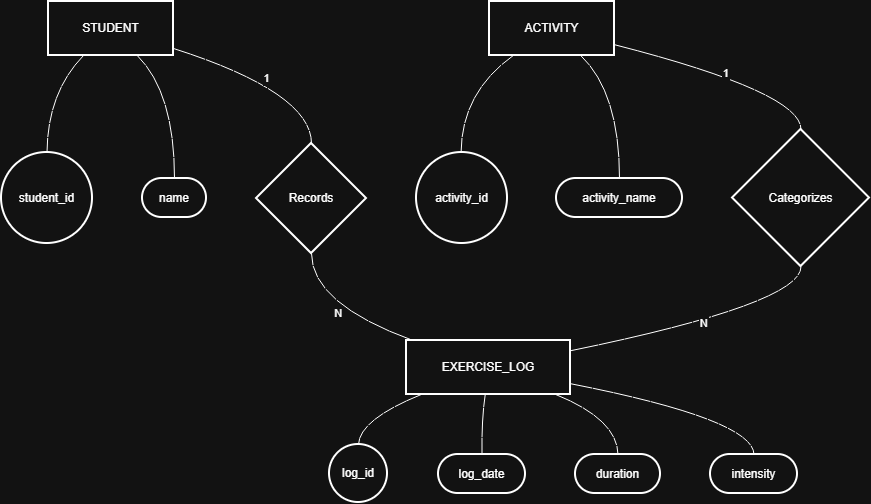

The diagram above was exported from draw.io. Its source (the exported page's mxGraphModel, read from the mxfile embedded in the PNG):
<mxGraphModel dx="1077" dy="597" grid="1" gridSize="10" guides="1" tooltips="1" connect="1" arrows="1" fold="1" page="1" pageScale="1" pageWidth="827" pageHeight="1169" math="0" shadow="0">
  <root>
    <mxCell id="0" />
    <mxCell id="1" parent="0" />
    <mxCell id="JWNO_rQxXhS90MnIutb8-76" parent="1" style="whiteSpace=wrap;strokeWidth=2;" value="STUDENT" vertex="1">
      <mxGeometry height="54" width="125" x="67" y="190" as="geometry" />
    </mxCell>
    <mxCell id="JWNO_rQxXhS90MnIutb8-77" parent="1" style="whiteSpace=wrap;strokeWidth=2;" value="ACTIVITY" vertex="1">
      <mxGeometry height="54" width="125" x="508" y="190" as="geometry" />
    </mxCell>
    <mxCell id="JWNO_rQxXhS90MnIutb8-78" parent="1" style="whiteSpace=wrap;strokeWidth=2;" value="EXERCISE_LOG" vertex="1">
      <mxGeometry height="54" width="164" x="425" y="529" as="geometry" />
    </mxCell>
    <mxCell id="JWNO_rQxXhS90MnIutb8-79" parent="1" style="ellipse;aspect=fixed;strokeWidth=2;whiteSpace=wrap;" value="student_id" vertex="1">
      <mxGeometry height="91" width="91" x="20" y="341" as="geometry" />
    </mxCell>
    <mxCell id="JWNO_rQxXhS90MnIutb8-80" parent="1" style="rounded=1;whiteSpace=wrap;arcSize=50;strokeWidth=2;" value="name" vertex="1">
      <mxGeometry height="39" width="64" x="161" y="367" as="geometry" />
    </mxCell>
    <mxCell id="JWNO_rQxXhS90MnIutb8-81" parent="1" style="ellipse;aspect=fixed;strokeWidth=2;whiteSpace=wrap;" value="activity_id" vertex="1">
      <mxGeometry height="91" width="91" x="435" y="341" as="geometry" />
    </mxCell>
    <mxCell id="JWNO_rQxXhS90MnIutb8-82" parent="1" style="rounded=1;whiteSpace=wrap;arcSize=50;strokeWidth=2;" value="activity_name" vertex="1">
      <mxGeometry height="39" width="126" x="575" y="367" as="geometry" />
    </mxCell>
    <mxCell id="JWNO_rQxXhS90MnIutb8-83" parent="1" style="ellipse;aspect=fixed;strokeWidth=2;whiteSpace=wrap;" value="log_id" vertex="1">
      <mxGeometry height="58" width="58" x="348" y="633" as="geometry" />
    </mxCell>
    <mxCell id="JWNO_rQxXhS90MnIutb8-84" parent="1" style="rounded=1;whiteSpace=wrap;arcSize=50;strokeWidth=2;" value="log_date" vertex="1">
      <mxGeometry height="39" width="87" x="457" y="643" as="geometry" />
    </mxCell>
    <mxCell id="JWNO_rQxXhS90MnIutb8-85" parent="1" style="rounded=1;whiteSpace=wrap;arcSize=50;strokeWidth=2;" value="duration" vertex="1">
      <mxGeometry height="39" width="85" x="594" y="643" as="geometry" />
    </mxCell>
    <mxCell id="JWNO_rQxXhS90MnIutb8-86" parent="1" style="rounded=1;whiteSpace=wrap;arcSize=50;strokeWidth=2;" value="intensity" vertex="1">
      <mxGeometry height="39" width="87" x="729" y="643" as="geometry" />
    </mxCell>
    <mxCell id="JWNO_rQxXhS90MnIutb8-87" parent="1" style="rhombus;strokeWidth=2;whiteSpace=wrap;" value="Records" vertex="1">
      <mxGeometry height="110" width="110" x="275" y="332" as="geometry" />
    </mxCell>
    <mxCell id="JWNO_rQxXhS90MnIutb8-88" parent="1" style="rhombus;strokeWidth=2;whiteSpace=wrap;" value="Categorizes" vertex="1">
      <mxGeometry height="137" width="137" x="751" y="318" as="geometry" />
    </mxCell>
    <mxCell id="JWNO_rQxXhS90MnIutb8-89" edge="1" parent="1" source="JWNO_rQxXhS90MnIutb8-76" style="curved=1;startArrow=none;endArrow=none;exitX=0.28;exitY=1;entryX=0.5;entryY=0;rounded=0;" target="JWNO_rQxXhS90MnIutb8-79" value="">
      <mxGeometry relative="1" as="geometry">
        <Array as="points">
          <mxPoint x="66" y="281" />
        </Array>
      </mxGeometry>
    </mxCell>
    <mxCell id="JWNO_rQxXhS90MnIutb8-90" edge="1" parent="1" source="JWNO_rQxXhS90MnIutb8-76" style="curved=1;startArrow=none;endArrow=none;exitX=0.71;exitY=1;entryX=0.5;entryY=0;rounded=0;" target="JWNO_rQxXhS90MnIutb8-80" value="">
      <mxGeometry relative="1" as="geometry">
        <Array as="points">
          <mxPoint x="193" y="281" />
        </Array>
      </mxGeometry>
    </mxCell>
    <mxCell id="JWNO_rQxXhS90MnIutb8-91" edge="1" parent="1" source="JWNO_rQxXhS90MnIutb8-77" style="curved=1;startArrow=none;endArrow=none;exitX=0.19;exitY=1;entryX=0.49;entryY=0;rounded=0;" target="JWNO_rQxXhS90MnIutb8-81" value="">
      <mxGeometry relative="1" as="geometry">
        <Array as="points">
          <mxPoint x="480" y="281" />
        </Array>
      </mxGeometry>
    </mxCell>
    <mxCell id="JWNO_rQxXhS90MnIutb8-92" edge="1" parent="1" source="JWNO_rQxXhS90MnIutb8-77" style="curved=1;startArrow=none;endArrow=none;exitX=0.73;exitY=1;entryX=0.5;entryY=0;rounded=0;" target="JWNO_rQxXhS90MnIutb8-82" value="">
      <mxGeometry relative="1" as="geometry">
        <Array as="points">
          <mxPoint x="638" y="281" />
        </Array>
      </mxGeometry>
    </mxCell>
    <mxCell id="JWNO_rQxXhS90MnIutb8-93" edge="1" parent="1" source="JWNO_rQxXhS90MnIutb8-78" style="curved=1;startArrow=none;endArrow=none;exitX=0.09;exitY=1;entryX=0.51;entryY=0;rounded=0;" target="JWNO_rQxXhS90MnIutb8-83" value="">
      <mxGeometry relative="1" as="geometry">
        <Array as="points">
          <mxPoint x="378" y="608" />
        </Array>
      </mxGeometry>
    </mxCell>
    <mxCell id="JWNO_rQxXhS90MnIutb8-94" edge="1" parent="1" source="JWNO_rQxXhS90MnIutb8-78" style="curved=1;startArrow=none;endArrow=none;exitX=0.48;exitY=1;entryX=0.5;entryY=0;rounded=0;" target="JWNO_rQxXhS90MnIutb8-84" value="">
      <mxGeometry relative="1" as="geometry">
        <Array as="points">
          <mxPoint x="500" y="608" />
        </Array>
      </mxGeometry>
    </mxCell>
    <mxCell id="JWNO_rQxXhS90MnIutb8-95" edge="1" parent="1" source="JWNO_rQxXhS90MnIutb8-78" style="curved=1;startArrow=none;endArrow=none;exitX=0.91;exitY=1;entryX=0.5;entryY=0;rounded=0;" target="JWNO_rQxXhS90MnIutb8-85" value="">
      <mxGeometry relative="1" as="geometry">
        <Array as="points">
          <mxPoint x="636" y="608" />
        </Array>
      </mxGeometry>
    </mxCell>
    <mxCell id="JWNO_rQxXhS90MnIutb8-96" edge="1" parent="1" source="JWNO_rQxXhS90MnIutb8-78" style="curved=1;startArrow=none;endArrow=none;exitX=1;exitY=0.8;entryX=0.5;entryY=0;rounded=0;" target="JWNO_rQxXhS90MnIutb8-86" value="">
      <mxGeometry relative="1" as="geometry">
        <Array as="points">
          <mxPoint x="772" y="608" />
        </Array>
      </mxGeometry>
    </mxCell>
    <mxCell id="JWNO_rQxXhS90MnIutb8-97" edge="1" parent="1" source="JWNO_rQxXhS90MnIutb8-76" style="curved=1;startArrow=none;endArrow=none;exitX=1;exitY=0.87;entryX=0.5;entryY=0;rounded=0;" target="JWNO_rQxXhS90MnIutb8-87" value="1">
      <mxGeometry relative="1" as="geometry">
        <Array as="points">
          <mxPoint x="330" y="281" />
        </Array>
      </mxGeometry>
    </mxCell>
    <mxCell id="JWNO_rQxXhS90MnIutb8-98" edge="1" parent="1" source="JWNO_rQxXhS90MnIutb8-87" style="curved=1;startArrow=none;endArrow=none;exitX=0.5;exitY=0.99;entryX=0.04;entryY=0;rounded=0;" target="JWNO_rQxXhS90MnIutb8-78" value="N">
      <mxGeometry relative="1" as="geometry">
        <Array as="points">
          <mxPoint x="330" y="492" />
        </Array>
      </mxGeometry>
    </mxCell>
    <mxCell id="JWNO_rQxXhS90MnIutb8-99" edge="1" parent="1" source="JWNO_rQxXhS90MnIutb8-77" style="curved=1;startArrow=none;endArrow=none;exitX=1;exitY=0.8;entryX=0.5;entryY=0;rounded=0;" target="JWNO_rQxXhS90MnIutb8-88" value="1">
      <mxGeometry relative="1" as="geometry">
        <Array as="points">
          <mxPoint x="820" y="281" />
        </Array>
      </mxGeometry>
    </mxCell>
    <mxCell id="JWNO_rQxXhS90MnIutb8-100" edge="1" parent="1" source="JWNO_rQxXhS90MnIutb8-88" style="curved=1;startArrow=none;endArrow=none;exitX=0.5;exitY=1;entryX=1;entryY=0.19;rounded=0;" target="JWNO_rQxXhS90MnIutb8-78" value="N">
      <mxGeometry relative="1" as="geometry">
        <Array as="points">
          <mxPoint x="820" y="492" />
        </Array>
      </mxGeometry>
    </mxCell>
  </root>
</mxGraphModel>